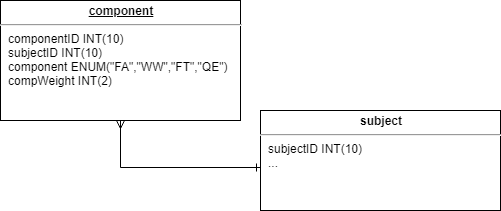

The diagram above was exported from draw.io. Its source (the exported page's mxGraphModel, read from the mxfile embedded in the PNG):
<mxGraphModel dx="1196" dy="1180" grid="1" gridSize="10" guides="1" tooltips="1" connect="1" arrows="1" fold="1" page="1" pageScale="1" pageWidth="1100" pageHeight="850" background="#ffffff" math="0" shadow="0">
  <root>
    <mxCell id="0" />
    <mxCell id="1" parent="0" />
    <mxCell id="24794b860abc3c2d-19" value="&lt;p style=&quot;margin: 0px ; margin-top: 4px ; text-align: center ; text-decoration: underline&quot;&gt;&lt;b&gt;component&lt;/b&gt;&lt;/p&gt;&lt;hr&gt;&lt;p style=&quot;margin: 0px ; margin-left: 8px&quot;&gt;componentID INT(10)&lt;/p&gt;&lt;p style=&quot;margin: 0px ; margin-left: 8px&quot;&gt;subjectID INT(10)&lt;/p&gt;&lt;p style=&quot;margin: 0px ; margin-left: 8px&quot;&gt;component ENUM(&quot;FA&quot;,&quot;WW&quot;,&quot;FT&quot;,&quot;QE&quot;)&lt;/p&gt;&lt;p style=&quot;margin: 0px ; margin-left: 8px&quot;&gt;compWeight INT(2)&lt;/p&gt;" style="verticalAlign=top;align=left;overflow=fill;fontSize=12;fontFamily=Helvetica;html=1;rounded=0;shadow=0;comic=0;labelBackgroundColor=none;strokeColor=#000000;strokeWidth=1;fillColor=#ffffff;" parent="1" vertex="1">
      <mxGeometry x="340" y="340" width="240" height="120" as="geometry" />
    </mxCell>
    <mxCell id="xxNEn4hgK2yrGGPEbagw-2" value="&lt;p style=&quot;margin: 4px 0px 0px ; text-align: center&quot;&gt;&lt;b&gt;subject&lt;/b&gt;&lt;/p&gt;&lt;hr&gt;&lt;p style=&quot;margin: 0px 0px 0px 8px&quot;&gt;subjectID INT(10)&lt;/p&gt;&lt;p style=&quot;margin: 0px 0px 0px 8px&quot;&gt;...&lt;/p&gt;" style="verticalAlign=top;align=left;overflow=fill;fontSize=12;fontFamily=Helvetica;html=1;rounded=0;shadow=0;comic=0;labelBackgroundColor=none;strokeColor=#000000;strokeWidth=1;fillColor=#ffffff;" parent="1" vertex="1">
      <mxGeometry x="600" y="450" width="240" height="100" as="geometry" />
    </mxCell>
    <mxCell id="xxNEn4hgK2yrGGPEbagw-4" value="" style="endArrow=ERmany;html=1;edgeStyle=orthogonalEdgeStyle;rounded=0;startArrow=ERone;startFill=0;endFill=0;" parent="1" edge="1">
      <mxGeometry width="50" height="50" relative="1" as="geometry">
        <mxPoint x="600" y="507" as="sourcePoint" />
        <mxPoint x="460" y="460" as="targetPoint" />
        <Array as="points">
          <mxPoint x="460" y="507" />
        </Array>
      </mxGeometry>
    </mxCell>
  </root>
</mxGraphModel>